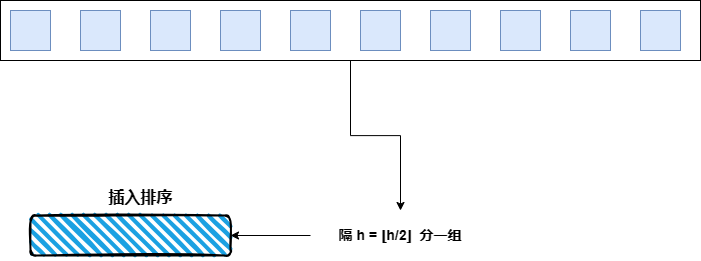

The diagram above was exported from draw.io. Its source (the exported page's mxGraphModel, read from the mxfile embedded in the PNG):
<mxGraphModel dx="1311" dy="984" grid="1" gridSize="10" guides="1" tooltips="1" connect="1" arrows="1" fold="1" page="1" pageScale="1" pageWidth="1169" pageHeight="827" math="0" shadow="0">
  <root>
    <mxCell id="0" />
    <mxCell id="1" parent="0" />
    <mxCell id="FxUBqxUrQiWbfVAFLUXH-17" style="edgeStyle=orthogonalEdgeStyle;rounded=0;orthogonalLoop=1;jettySize=auto;html=1;" edge="1" parent="1" source="FxUBqxUrQiWbfVAFLUXH-1" target="FxUBqxUrQiWbfVAFLUXH-13">
      <mxGeometry relative="1" as="geometry" />
    </mxCell>
    <mxCell id="FxUBqxUrQiWbfVAFLUXH-1" value="" style="rounded=0;whiteSpace=wrap;html=1;" vertex="1" parent="1">
      <mxGeometry x="235" y="414" width="700" height="60" as="geometry" />
    </mxCell>
    <mxCell id="FxUBqxUrQiWbfVAFLUXH-2" value="" style="whiteSpace=wrap;html=1;aspect=fixed;fillColor=#dae8fc;strokeColor=#6c8ebf;" vertex="1" parent="1">
      <mxGeometry x="245" y="424" width="40" height="40" as="geometry" />
    </mxCell>
    <mxCell id="FxUBqxUrQiWbfVAFLUXH-3" value="" style="whiteSpace=wrap;html=1;aspect=fixed;fillColor=#dae8fc;strokeColor=#6c8ebf;" vertex="1" parent="1">
      <mxGeometry x="315" y="424" width="40" height="40" as="geometry" />
    </mxCell>
    <mxCell id="FxUBqxUrQiWbfVAFLUXH-4" value="" style="whiteSpace=wrap;html=1;aspect=fixed;fillColor=#dae8fc;strokeColor=#6c8ebf;" vertex="1" parent="1">
      <mxGeometry x="385" y="424" width="40" height="40" as="geometry" />
    </mxCell>
    <mxCell id="FxUBqxUrQiWbfVAFLUXH-5" value="" style="whiteSpace=wrap;html=1;aspect=fixed;fillColor=#dae8fc;strokeColor=#6c8ebf;" vertex="1" parent="1">
      <mxGeometry x="455" y="424" width="40" height="40" as="geometry" />
    </mxCell>
    <mxCell id="FxUBqxUrQiWbfVAFLUXH-6" value="" style="whiteSpace=wrap;html=1;aspect=fixed;fillColor=#dae8fc;strokeColor=#6c8ebf;" vertex="1" parent="1">
      <mxGeometry x="525" y="424" width="40" height="40" as="geometry" />
    </mxCell>
    <mxCell id="FxUBqxUrQiWbfVAFLUXH-7" value="" style="whiteSpace=wrap;html=1;aspect=fixed;fillColor=#dae8fc;strokeColor=#6c8ebf;" vertex="1" parent="1">
      <mxGeometry x="595" y="424" width="40" height="40" as="geometry" />
    </mxCell>
    <mxCell id="FxUBqxUrQiWbfVAFLUXH-8" value="" style="whiteSpace=wrap;html=1;aspect=fixed;fillColor=#dae8fc;strokeColor=#6c8ebf;" vertex="1" parent="1">
      <mxGeometry x="665" y="424" width="40" height="40" as="geometry" />
    </mxCell>
    <mxCell id="FxUBqxUrQiWbfVAFLUXH-9" value="" style="whiteSpace=wrap;html=1;aspect=fixed;fillColor=#dae8fc;strokeColor=#6c8ebf;" vertex="1" parent="1">
      <mxGeometry x="735" y="424" width="40" height="40" as="geometry" />
    </mxCell>
    <mxCell id="FxUBqxUrQiWbfVAFLUXH-10" value="" style="whiteSpace=wrap;html=1;aspect=fixed;fillColor=#dae8fc;strokeColor=#6c8ebf;" vertex="1" parent="1">
      <mxGeometry x="805" y="424" width="40" height="40" as="geometry" />
    </mxCell>
    <mxCell id="FxUBqxUrQiWbfVAFLUXH-11" value="" style="whiteSpace=wrap;html=1;aspect=fixed;fillColor=#dae8fc;strokeColor=#6c8ebf;" vertex="1" parent="1">
      <mxGeometry x="875" y="424" width="40" height="40" as="geometry" />
    </mxCell>
    <mxCell id="FxUBqxUrQiWbfVAFLUXH-16" value="" style="edgeStyle=orthogonalEdgeStyle;rounded=0;orthogonalLoop=1;jettySize=auto;html=1;" edge="1" parent="1" source="FxUBqxUrQiWbfVAFLUXH-13" target="FxUBqxUrQiWbfVAFLUXH-14">
      <mxGeometry relative="1" as="geometry" />
    </mxCell>
    <mxCell id="FxUBqxUrQiWbfVAFLUXH-13" value="&lt;font style=&quot;font-size: 14px;&quot;&gt;&lt;b&gt;隔 h =&amp;nbsp;⌊h/2⌋&amp;nbsp; 分一组&lt;/b&gt;&lt;/font&gt;" style="text;html=1;align=center;verticalAlign=middle;whiteSpace=wrap;rounded=0;" vertex="1" parent="1">
      <mxGeometry x="545" y="624" width="180" height="50" as="geometry" />
    </mxCell>
    <mxCell id="FxUBqxUrQiWbfVAFLUXH-14" value="" style="rounded=1;whiteSpace=wrap;html=1;strokeWidth=2;fillWeight=4;hachureGap=8;hachureAngle=45;fillColor=#1ba1e2;sketch=1;" vertex="1" parent="1">
      <mxGeometry x="265" y="629" width="200" height="40" as="geometry" />
    </mxCell>
    <mxCell id="FxUBqxUrQiWbfVAFLUXH-18" value="&lt;font style=&quot;font-size: 16px;&quot;&gt;插入排序&lt;/font&gt;" style="text;strokeColor=none;fillColor=none;html=1;fontSize=24;fontStyle=1;verticalAlign=middle;align=center;" vertex="1" parent="1">
      <mxGeometry x="325" y="589" width="100" height="40" as="geometry" />
    </mxCell>
  </root>
</mxGraphModel>